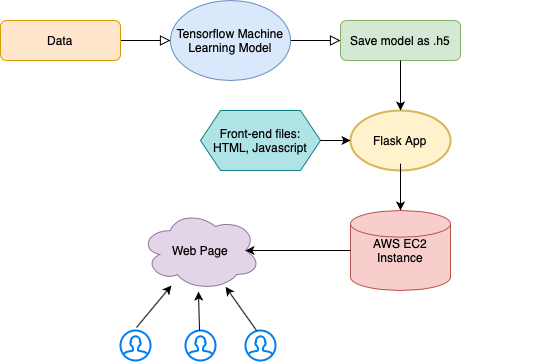

The diagram above was exported from draw.io. Its source (the exported page's mxGraphModel, read from the mxfile embedded in the PNG):
<mxGraphModel dx="675" dy="691" grid="1" gridSize="10" guides="1" tooltips="1" connect="1" arrows="1" fold="1" page="1" pageScale="1" pageWidth="827" pageHeight="1169" math="0" shadow="0">
  <root>
    <mxCell id="WIyWlLk6GJQsqaUBKTNV-0" />
    <mxCell id="WIyWlLk6GJQsqaUBKTNV-1" parent="WIyWlLk6GJQsqaUBKTNV-0" />
    <mxCell id="WIyWlLk6GJQsqaUBKTNV-2" value="" style="rounded=0;html=1;jettySize=auto;orthogonalLoop=1;fontSize=11;endArrow=block;endFill=0;endSize=8;strokeWidth=1;shadow=0;labelBackgroundColor=none;edgeStyle=orthogonalEdgeStyle;" parent="WIyWlLk6GJQsqaUBKTNV-1" source="WIyWlLk6GJQsqaUBKTNV-3" edge="1">
      <mxGeometry relative="1" as="geometry">
        <mxPoint x="314" y="320" as="targetPoint" />
      </mxGeometry>
    </mxCell>
    <mxCell id="WIyWlLk6GJQsqaUBKTNV-3" value="Data" style="rounded=1;whiteSpace=wrap;html=1;fontSize=12;glass=0;strokeWidth=1;shadow=0;fillColor=#ffe6cc;strokeColor=#d79b00;" parent="WIyWlLk6GJQsqaUBKTNV-1" vertex="1">
      <mxGeometry x="144" y="300" width="120" height="40" as="geometry" />
    </mxCell>
    <mxCell id="WIyWlLk6GJQsqaUBKTNV-5" value="" style="edgeStyle=orthogonalEdgeStyle;rounded=0;html=1;jettySize=auto;orthogonalLoop=1;fontSize=11;endArrow=block;endFill=0;endSize=8;strokeWidth=1;shadow=0;labelBackgroundColor=none;" parent="WIyWlLk6GJQsqaUBKTNV-1" target="WIyWlLk6GJQsqaUBKTNV-7" edge="1">
      <mxGeometry y="10" relative="1" as="geometry">
        <mxPoint as="offset" />
        <mxPoint x="414" y="320" as="sourcePoint" />
      </mxGeometry>
    </mxCell>
    <mxCell id="WIyWlLk6GJQsqaUBKTNV-7" value="Save model as .h5" style="rounded=1;whiteSpace=wrap;html=1;fontSize=12;glass=0;strokeWidth=1;shadow=0;fillColor=#d5e8d4;strokeColor=#82b366;" parent="WIyWlLk6GJQsqaUBKTNV-1" vertex="1">
      <mxGeometry x="484" y="300" width="120" height="40" as="geometry" />
    </mxCell>
    <mxCell id="WIyWlLk6GJQsqaUBKTNV-10" value="AWS EC2 Instance" style="strokeWidth=1;html=1;shape=mxgraph.flowchart.database;whiteSpace=wrap;shadow=0;fontFamily=Helvetica;fontSize=12;align=center;strokeColor=#b85450;fillColor=#f8cecc;" parent="WIyWlLk6GJQsqaUBKTNV-1" vertex="1">
      <mxGeometry x="494" y="490" width="100" height="80" as="geometry" />
    </mxCell>
    <mxCell id="jUYTyU5leetlgmnPWS_o-0" value="Tensorflow Machine Learning Model" style="ellipse;whiteSpace=wrap;html=1;fillColor=#dae8fc;strokeColor=#6c8ebf;" vertex="1" parent="WIyWlLk6GJQsqaUBKTNV-1">
      <mxGeometry x="314" y="280" width="120" height="80" as="geometry" />
    </mxCell>
    <mxCell id="jUYTyU5leetlgmnPWS_o-2" value="Flask App" style="strokeWidth=2;html=1;shape=mxgraph.flowchart.start_1;whiteSpace=wrap;fillColor=#fff2cc;strokeColor=#d6b656;" vertex="1" parent="WIyWlLk6GJQsqaUBKTNV-1">
      <mxGeometry x="494" y="390" width="100" height="60" as="geometry" />
    </mxCell>
    <mxCell id="jUYTyU5leetlgmnPWS_o-3" value="" style="endArrow=classic;html=1;entryX=0.5;entryY=1;entryDx=0;entryDy=0;entryPerimeter=0;exitX=0.57;exitY=-0.012;exitDx=0;exitDy=0;exitPerimeter=0;strokeColor=none;" edge="1" parent="WIyWlLk6GJQsqaUBKTNV-1" source="jUYTyU5leetlgmnPWS_o-10" target="jUYTyU5leetlgmnPWS_o-2">
      <mxGeometry width="50" height="50" relative="1" as="geometry">
        <mxPoint x="414" y="490" as="sourcePoint" />
        <mxPoint x="464" y="440" as="targetPoint" />
        <Array as="points">
          <mxPoint x="371" y="390" />
          <mxPoint x="684" y="380" />
        </Array>
      </mxGeometry>
    </mxCell>
    <mxCell id="jUYTyU5leetlgmnPWS_o-4" value="" style="endArrow=classic;html=1;exitX=0.5;exitY=1;exitDx=0;exitDy=0;exitPerimeter=0;entryX=0.5;entryY=0;entryDx=0;entryDy=0;entryPerimeter=0;" edge="1" parent="WIyWlLk6GJQsqaUBKTNV-1" source="jUYTyU5leetlgmnPWS_o-2" target="WIyWlLk6GJQsqaUBKTNV-10">
      <mxGeometry width="50" height="50" relative="1" as="geometry">
        <mxPoint x="414" y="490" as="sourcePoint" />
        <mxPoint x="464" y="440" as="targetPoint" />
        <Array as="points">
          <mxPoint x="544" y="440" />
          <mxPoint x="544" y="460" />
        </Array>
      </mxGeometry>
    </mxCell>
    <mxCell id="jUYTyU5leetlgmnPWS_o-5" value="" style="endArrow=classic;html=1;entryX=0.5;entryY=0;entryDx=0;entryDy=0;entryPerimeter=0;exitX=0.5;exitY=1;exitDx=0;exitDy=0;" edge="1" parent="WIyWlLk6GJQsqaUBKTNV-1" source="WIyWlLk6GJQsqaUBKTNV-7" target="jUYTyU5leetlgmnPWS_o-2">
      <mxGeometry width="50" height="50" relative="1" as="geometry">
        <mxPoint x="414" y="490" as="sourcePoint" />
        <mxPoint x="464" y="440" as="targetPoint" />
      </mxGeometry>
    </mxCell>
    <mxCell id="jUYTyU5leetlgmnPWS_o-8" value="Web Page" style="ellipse;shape=cloud;whiteSpace=wrap;html=1;fillColor=#e1d5e7;strokeColor=#9673a6;" vertex="1" parent="WIyWlLk6GJQsqaUBKTNV-1">
      <mxGeometry x="284" y="490" width="120" height="80" as="geometry" />
    </mxCell>
    <mxCell id="jUYTyU5leetlgmnPWS_o-11" value="" style="endArrow=classic;html=1;exitX=0;exitY=0.5;exitDx=0;exitDy=0;exitPerimeter=0;entryX=0.875;entryY=0.5;entryDx=0;entryDy=0;entryPerimeter=0;" edge="1" parent="WIyWlLk6GJQsqaUBKTNV-1" source="WIyWlLk6GJQsqaUBKTNV-10" target="jUYTyU5leetlgmnPWS_o-8">
      <mxGeometry width="50" height="50" relative="1" as="geometry">
        <mxPoint x="414" y="470" as="sourcePoint" />
        <mxPoint x="464" y="420" as="targetPoint" />
        <Array as="points">
          <mxPoint x="440" y="530" />
        </Array>
      </mxGeometry>
    </mxCell>
    <mxCell id="jUYTyU5leetlgmnPWS_o-10" value="Front-end files: HTML, Javascript" style="shape=hexagon;perimeter=hexagonPerimeter2;whiteSpace=wrap;html=1;fixedSize=1;fillColor=#b0e3e6;strokeColor=#0e8088;" vertex="1" parent="WIyWlLk6GJQsqaUBKTNV-1">
      <mxGeometry x="344" y="390" width="120" height="60" as="geometry" />
    </mxCell>
    <mxCell id="jUYTyU5leetlgmnPWS_o-12" value="" style="endArrow=classic;html=1;entryX=0.5;entryY=1;entryDx=0;entryDy=0;entryPerimeter=0;exitX=0.57;exitY=-0.012;exitDx=0;exitDy=0;exitPerimeter=0;strokeColor=none;" edge="1" parent="WIyWlLk6GJQsqaUBKTNV-1" source="WIyWlLk6GJQsqaUBKTNV-10" target="jUYTyU5leetlgmnPWS_o-10">
      <mxGeometry width="50" height="50" relative="1" as="geometry">
        <mxPoint x="371" y="519.04" as="sourcePoint" />
        <mxPoint x="544" y="430" as="targetPoint" />
        <Array as="points" />
      </mxGeometry>
    </mxCell>
    <mxCell id="jUYTyU5leetlgmnPWS_o-13" value="" style="endArrow=classic;html=1;exitX=1;exitY=0.5;exitDx=0;exitDy=0;entryX=0;entryY=0.5;entryDx=0;entryDy=0;entryPerimeter=0;" edge="1" parent="WIyWlLk6GJQsqaUBKTNV-1" source="jUYTyU5leetlgmnPWS_o-10" target="jUYTyU5leetlgmnPWS_o-2">
      <mxGeometry width="50" height="50" relative="1" as="geometry">
        <mxPoint x="414" y="490" as="sourcePoint" />
        <mxPoint x="464" y="440" as="targetPoint" />
      </mxGeometry>
    </mxCell>
    <mxCell id="jUYTyU5leetlgmnPWS_o-15" value="" style="html=1;verticalLabelPosition=bottom;align=center;labelBackgroundColor=#ffffff;verticalAlign=top;strokeWidth=2;strokeColor=#0080F0;shadow=0;dashed=0;shape=mxgraph.ios7.icons.user;" vertex="1" parent="WIyWlLk6GJQsqaUBKTNV-1">
      <mxGeometry x="264" y="610" width="30" height="30" as="geometry" />
    </mxCell>
    <mxCell id="jUYTyU5leetlgmnPWS_o-16" value="" style="html=1;verticalLabelPosition=bottom;align=center;labelBackgroundColor=#ffffff;verticalAlign=top;strokeWidth=2;strokeColor=#0080F0;shadow=0;dashed=0;shape=mxgraph.ios7.icons.user;" vertex="1" parent="WIyWlLk6GJQsqaUBKTNV-1">
      <mxGeometry x="329" y="610" width="30" height="30" as="geometry" />
    </mxCell>
    <mxCell id="jUYTyU5leetlgmnPWS_o-17" value="" style="html=1;verticalLabelPosition=bottom;align=center;labelBackgroundColor=#ffffff;verticalAlign=top;strokeWidth=2;strokeColor=#0080F0;shadow=0;dashed=0;shape=mxgraph.ios7.icons.user;" vertex="1" parent="WIyWlLk6GJQsqaUBKTNV-1">
      <mxGeometry x="389" y="610" width="30" height="30" as="geometry" />
    </mxCell>
    <mxCell id="jUYTyU5leetlgmnPWS_o-18" value="" style="endArrow=classic;html=1;exitX=0.533;exitY=-0.1;exitDx=0;exitDy=0;exitPerimeter=0;" edge="1" parent="WIyWlLk6GJQsqaUBKTNV-1" source="jUYTyU5leetlgmnPWS_o-15" target="jUYTyU5leetlgmnPWS_o-8">
      <mxGeometry width="50" height="50" relative="1" as="geometry">
        <mxPoint x="374" y="470" as="sourcePoint" />
        <mxPoint x="244" y="530" as="targetPoint" />
      </mxGeometry>
    </mxCell>
    <mxCell id="jUYTyU5leetlgmnPWS_o-19" value="" style="endArrow=classic;html=1;exitX=0.467;exitY=0;exitDx=0;exitDy=0;exitPerimeter=0;entryX=0.483;entryY=1.013;entryDx=0;entryDy=0;entryPerimeter=0;" edge="1" parent="WIyWlLk6GJQsqaUBKTNV-1" source="jUYTyU5leetlgmnPWS_o-16" target="jUYTyU5leetlgmnPWS_o-8">
      <mxGeometry width="50" height="50" relative="1" as="geometry">
        <mxPoint x="374" y="470" as="sourcePoint" />
        <mxPoint x="424" y="420" as="targetPoint" />
      </mxGeometry>
    </mxCell>
    <mxCell id="jUYTyU5leetlgmnPWS_o-20" value="" style="endArrow=classic;html=1;exitX=0.367;exitY=0;exitDx=0;exitDy=0;exitPerimeter=0;" edge="1" parent="WIyWlLk6GJQsqaUBKTNV-1" source="jUYTyU5leetlgmnPWS_o-17" target="jUYTyU5leetlgmnPWS_o-8">
      <mxGeometry width="50" height="50" relative="1" as="geometry">
        <mxPoint x="374" y="470" as="sourcePoint" />
        <mxPoint x="424" y="420" as="targetPoint" />
      </mxGeometry>
    </mxCell>
  </root>
</mxGraphModel>